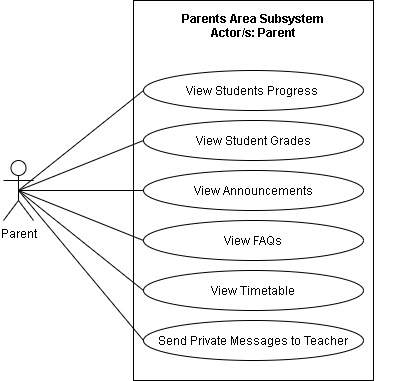

The diagram above was exported from draw.io. Its source (the exported page's mxGraphModel, read from the mxfile embedded in the PNG):
<mxGraphModel dx="942" dy="642" grid="1" gridSize="10" guides="1" tooltips="1" connect="1" arrows="1" fold="1" page="1" pageScale="1" pageWidth="850" pageHeight="1100" math="0" shadow="0">
  <root>
    <mxCell id="EquTxbhpZ0DYuYhOju7X-0" />
    <mxCell id="EquTxbhpZ0DYuYhOju7X-1" parent="EquTxbhpZ0DYuYhOju7X-0" />
    <mxCell id="r1uUE86IKF_ywa39t8mg-0" value="" style="html=1;fillColor=none;" parent="EquTxbhpZ0DYuYhOju7X-1" vertex="1">
      <mxGeometry x="350" y="190" width="240" height="380" as="geometry" />
    </mxCell>
    <mxCell id="r1uUE86IKF_ywa39t8mg-2" style="edgeStyle=none;rounded=0;jumpStyle=arc;jumpSize=14;orthogonalLoop=1;jettySize=auto;html=1;exitX=0.5;exitY=0.5;exitDx=0;exitDy=0;exitPerimeter=0;entryX=0;entryY=0.5;entryDx=0;entryDy=0;startArrow=none;startFill=0;endArrow=none;endFill=0;startSize=11;endSize=11;" parent="EquTxbhpZ0DYuYhOju7X-1" source="r1uUE86IKF_ywa39t8mg-4" target="r1uUE86IKF_ywa39t8mg-8" edge="1">
      <mxGeometry relative="1" as="geometry" />
    </mxCell>
    <mxCell id="r1uUE86IKF_ywa39t8mg-3" style="edgeStyle=none;rounded=0;jumpStyle=arc;jumpSize=14;orthogonalLoop=1;jettySize=auto;html=1;exitX=0.5;exitY=0.5;exitDx=0;exitDy=0;exitPerimeter=0;entryX=0;entryY=0.5;entryDx=0;entryDy=0;startArrow=none;startFill=0;endArrow=none;endFill=0;startSize=11;endSize=11;" parent="EquTxbhpZ0DYuYhOju7X-1" source="r1uUE86IKF_ywa39t8mg-4" target="9jObs3BfGrdqURGxhS7g-0" edge="1">
      <mxGeometry relative="1" as="geometry">
        <mxPoint x="370" y="330" as="targetPoint" />
      </mxGeometry>
    </mxCell>
    <mxCell id="Ktv1PAOE-UDUOPa3zuJM-2" style="edgeStyle=none;rounded=0;jumpStyle=arc;jumpSize=14;orthogonalLoop=1;jettySize=auto;html=1;exitX=0.5;exitY=0.5;exitDx=0;exitDy=0;exitPerimeter=0;entryX=0;entryY=0.5;entryDx=0;entryDy=0;endArrow=none;endFill=0;startSize=9;endSize=11;" parent="EquTxbhpZ0DYuYhOju7X-1" source="r1uUE86IKF_ywa39t8mg-4" target="Ktv1PAOE-UDUOPa3zuJM-0" edge="1">
      <mxGeometry relative="1" as="geometry" />
    </mxCell>
    <mxCell id="Ktv1PAOE-UDUOPa3zuJM-3" style="edgeStyle=none;rounded=0;jumpStyle=arc;jumpSize=14;orthogonalLoop=1;jettySize=auto;html=1;exitX=0.5;exitY=0.5;exitDx=0;exitDy=0;exitPerimeter=0;entryX=0;entryY=0.5;entryDx=0;entryDy=0;endArrow=none;endFill=0;startSize=9;endSize=11;" parent="EquTxbhpZ0DYuYhOju7X-1" source="r1uUE86IKF_ywa39t8mg-4" target="Ktv1PAOE-UDUOPa3zuJM-1" edge="1">
      <mxGeometry relative="1" as="geometry" />
    </mxCell>
    <mxCell id="B0Bua_NQoxOIs2ykGgWZ-1" style="edgeStyle=none;rounded=0;jumpStyle=arc;jumpSize=14;orthogonalLoop=1;jettySize=auto;html=1;exitX=0.5;exitY=0.5;exitDx=0;exitDy=0;exitPerimeter=0;entryX=0;entryY=0.5;entryDx=0;entryDy=0;endArrow=none;endFill=0;startSize=9;endSize=11;" parent="EquTxbhpZ0DYuYhOju7X-1" source="r1uUE86IKF_ywa39t8mg-4" target="B0Bua_NQoxOIs2ykGgWZ-0" edge="1">
      <mxGeometry relative="1" as="geometry" />
    </mxCell>
    <mxCell id="9aktjpiynPOMg6mmpcqg-2" style="rounded=0;orthogonalLoop=1;jettySize=auto;html=1;exitX=0.5;exitY=0.5;exitDx=0;exitDy=0;exitPerimeter=0;entryX=0;entryY=0.5;entryDx=0;entryDy=0;endArrow=none;endFill=0;" parent="EquTxbhpZ0DYuYhOju7X-1" source="r1uUE86IKF_ywa39t8mg-4" target="9aktjpiynPOMg6mmpcqg-1" edge="1">
      <mxGeometry relative="1" as="geometry" />
    </mxCell>
    <mxCell id="r1uUE86IKF_ywa39t8mg-4" value="Parent" style="shape=umlActor;verticalLabelPosition=bottom;verticalAlign=top;html=1;fillColor=none;" parent="EquTxbhpZ0DYuYhOju7X-1" vertex="1">
      <mxGeometry x="220" y="350" width="30" height="60" as="geometry" />
    </mxCell>
    <mxCell id="r1uUE86IKF_ywa39t8mg-6" value="Parents Area Subsystem&#10;Actor/s: Parent" style="text;align=center;fontStyle=1;verticalAlign=middle;spacingLeft=3;spacingRight=3;strokeColor=none;rotatable=0;points=[[0,0.5],[1,0.5]];portConstraint=eastwest;fillColor=none;" parent="EquTxbhpZ0DYuYhOju7X-1" vertex="1">
      <mxGeometry x="310" y="200" width="320" height="30" as="geometry" />
    </mxCell>
    <mxCell id="r1uUE86IKF_ywa39t8mg-8" value="View Students Progress&amp;nbsp;" style="ellipse;whiteSpace=wrap;html=1;fillColor=none;" parent="EquTxbhpZ0DYuYhOju7X-1" vertex="1">
      <mxGeometry x="360" y="260" width="220" height="40" as="geometry" />
    </mxCell>
    <mxCell id="9jObs3BfGrdqURGxhS7g-0" value="View Student Grades" style="ellipse;whiteSpace=wrap;html=1;fillColor=none;" parent="EquTxbhpZ0DYuYhOju7X-1" vertex="1">
      <mxGeometry x="360" y="310" width="220" height="40" as="geometry" />
    </mxCell>
    <mxCell id="Ktv1PAOE-UDUOPa3zuJM-0" value="View Announcements" style="ellipse;whiteSpace=wrap;html=1;fillColor=none;" parent="EquTxbhpZ0DYuYhOju7X-1" vertex="1">
      <mxGeometry x="360" y="360" width="220" height="40" as="geometry" />
    </mxCell>
    <mxCell id="Ktv1PAOE-UDUOPa3zuJM-1" value="View FAQs" style="ellipse;whiteSpace=wrap;html=1;fillColor=none;" parent="EquTxbhpZ0DYuYhOju7X-1" vertex="1">
      <mxGeometry x="360" y="410" width="220" height="40" as="geometry" />
    </mxCell>
    <mxCell id="B0Bua_NQoxOIs2ykGgWZ-0" value="View Timetable" style="ellipse;whiteSpace=wrap;html=1;fillColor=none;" parent="EquTxbhpZ0DYuYhOju7X-1" vertex="1">
      <mxGeometry x="360" y="460" width="220" height="40" as="geometry" />
    </mxCell>
    <mxCell id="9aktjpiynPOMg6mmpcqg-1" value="Send Private Messages to Teacher" style="ellipse;whiteSpace=wrap;html=1;fillColor=none;" parent="EquTxbhpZ0DYuYhOju7X-1" vertex="1">
      <mxGeometry x="360" y="510" width="220" height="40" as="geometry" />
    </mxCell>
  </root>
</mxGraphModel>